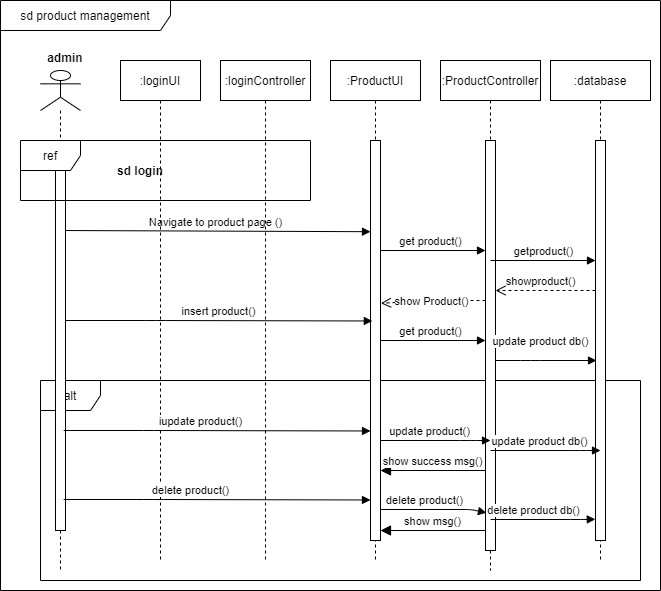

The diagram above was exported from draw.io. Its source (the exported page's mxGraphModel, read from the mxfile embedded in the PNG):
<mxGraphModel dx="1038" dy="580" grid="1" gridSize="10" guides="1" tooltips="1" connect="1" arrows="1" fold="1" page="1" pageScale="1" pageWidth="850" pageHeight="1100" math="0" shadow="0">
  <root>
    <mxCell id="0" />
    <mxCell id="1" parent="0" />
    <mxCell id="3gxDH0XfWzHueEqNPUgt-71" value="alt" style="shape=umlFrame;whiteSpace=wrap;html=1;" parent="1" vertex="1">
      <mxGeometry x="160" y="430" width="600" height="200" as="geometry" />
    </mxCell>
    <mxCell id="3gxDH0XfWzHueEqNPUgt-1" value="sd product management" style="shape=umlFrame;whiteSpace=wrap;html=1;width=170;height=30;" parent="1" vertex="1">
      <mxGeometry x="120" y="50" width="660" height="590" as="geometry" />
    </mxCell>
    <mxCell id="3gxDH0XfWzHueEqNPUgt-9" value="" style="shape=umlLifeline;participant=umlActor;perimeter=lifelinePerimeter;whiteSpace=wrap;html=1;container=1;collapsible=0;recursiveResize=0;verticalAlign=top;spacingTop=36;outlineConnect=0;" parent="1" vertex="1">
      <mxGeometry x="160" y="120" width="40" height="500" as="geometry" />
    </mxCell>
    <mxCell id="3gxDH0XfWzHueEqNPUgt-47" value="Navigate to product page ()" style="html=1;verticalAlign=bottom;endArrow=block;entryX=0;entryY=0.228;entryDx=0;entryDy=0;entryPerimeter=0;" parent="3gxDH0XfWzHueEqNPUgt-9" target="3gxDH0XfWzHueEqNPUgt-55" edge="1">
      <mxGeometry width="80" relative="1" as="geometry">
        <mxPoint x="20" y="160" as="sourcePoint" />
        <mxPoint x="100" y="160" as="targetPoint" />
      </mxGeometry>
    </mxCell>
    <mxCell id="3gxDH0XfWzHueEqNPUgt-48" value="" style="html=1;points=[];perimeter=orthogonalPerimeter;" parent="3gxDH0XfWzHueEqNPUgt-9" vertex="1">
      <mxGeometry x="15" y="80" width="10" height="380" as="geometry" />
    </mxCell>
    <mxCell id="3gxDH0XfWzHueEqNPUgt-11" value="admin" style="text;align=center;fontStyle=1;verticalAlign=middle;spacingLeft=3;spacingRight=3;strokeColor=none;rotatable=0;points=[[0,0.5],[1,0.5]];portConstraint=eastwest;" parent="1" vertex="1">
      <mxGeometry x="145" y="94" width="80" height="26" as="geometry" />
    </mxCell>
    <mxCell id="3gxDH0XfWzHueEqNPUgt-12" value=":loginUI" style="shape=umlLifeline;perimeter=lifelinePerimeter;whiteSpace=wrap;html=1;container=1;collapsible=0;recursiveResize=0;outlineConnect=0;" parent="1" vertex="1">
      <mxGeometry x="240" y="110" width="80" height="500" as="geometry" />
    </mxCell>
    <mxCell id="3gxDH0XfWzHueEqNPUgt-13" value=":loginController" style="shape=umlLifeline;perimeter=lifelinePerimeter;whiteSpace=wrap;html=1;container=1;collapsible=0;recursiveResize=0;outlineConnect=0;" parent="1" vertex="1">
      <mxGeometry x="340" y="110" width="90" height="500" as="geometry" />
    </mxCell>
    <mxCell id="3gxDH0XfWzHueEqNPUgt-14" value=":ProductUI" style="shape=umlLifeline;perimeter=lifelinePerimeter;whiteSpace=wrap;html=1;container=1;collapsible=0;recursiveResize=0;outlineConnect=0;" parent="1" vertex="1">
      <mxGeometry x="450" y="110" width="90" height="500" as="geometry" />
    </mxCell>
    <mxCell id="3gxDH0XfWzHueEqNPUgt-56" value="get product()" style="html=1;verticalAlign=bottom;endArrow=block;" parent="3gxDH0XfWzHueEqNPUgt-14" target="3gxDH0XfWzHueEqNPUgt-53" edge="1">
      <mxGeometry x="-0.0476" width="80" relative="1" as="geometry">
        <mxPoint x="50" y="190" as="sourcePoint" />
        <mxPoint x="130" y="190" as="targetPoint" />
        <mxPoint as="offset" />
      </mxGeometry>
    </mxCell>
    <mxCell id="3gxDH0XfWzHueEqNPUgt-76" value="show success msg()" style="html=1;verticalAlign=bottom;endArrow=block;endSize=8;endFill=1;" parent="3gxDH0XfWzHueEqNPUgt-14" source="3gxDH0XfWzHueEqNPUgt-53" edge="1">
      <mxGeometry relative="1" as="geometry">
        <mxPoint x="130" y="410" as="sourcePoint" />
        <mxPoint x="50" y="410" as="targetPoint" />
      </mxGeometry>
    </mxCell>
    <mxCell id="3gxDH0XfWzHueEqNPUgt-81" value="show msg()" style="html=1;verticalAlign=bottom;endArrow=block;endSize=8;endFill=1;" parent="3gxDH0XfWzHueEqNPUgt-14" source="3gxDH0XfWzHueEqNPUgt-53" edge="1">
      <mxGeometry relative="1" as="geometry">
        <mxPoint x="130" y="470" as="sourcePoint" />
        <mxPoint x="50" y="470" as="targetPoint" />
      </mxGeometry>
    </mxCell>
    <mxCell id="3gxDH0XfWzHueEqNPUgt-15" value=":ProductController" style="shape=umlLifeline;perimeter=lifelinePerimeter;whiteSpace=wrap;html=1;container=1;collapsible=0;recursiveResize=0;outlineConnect=0;" parent="1" vertex="1">
      <mxGeometry x="560" y="110" width="100" height="510" as="geometry" />
    </mxCell>
    <mxCell id="3gxDH0XfWzHueEqNPUgt-53" value="" style="html=1;points=[];perimeter=orthogonalPerimeter;" parent="3gxDH0XfWzHueEqNPUgt-15" vertex="1">
      <mxGeometry x="45" y="80" width="10" height="410" as="geometry" />
    </mxCell>
    <mxCell id="3gxDH0XfWzHueEqNPUgt-57" value="getproduct()" style="html=1;verticalAlign=bottom;endArrow=block;" parent="3gxDH0XfWzHueEqNPUgt-15" target="3gxDH0XfWzHueEqNPUgt-54" edge="1">
      <mxGeometry width="80" relative="1" as="geometry">
        <mxPoint x="50" y="200" as="sourcePoint" />
        <mxPoint x="130" y="200" as="targetPoint" />
      </mxGeometry>
    </mxCell>
    <mxCell id="3gxDH0XfWzHueEqNPUgt-16" value=":database" style="shape=umlLifeline;perimeter=lifelinePerimeter;whiteSpace=wrap;html=1;container=1;collapsible=0;recursiveResize=0;outlineConnect=0;" parent="1" vertex="1">
      <mxGeometry x="670" y="110" width="100" height="500" as="geometry" />
    </mxCell>
    <mxCell id="3gxDH0XfWzHueEqNPUgt-54" value="" style="html=1;points=[];perimeter=orthogonalPerimeter;" parent="3gxDH0XfWzHueEqNPUgt-16" vertex="1">
      <mxGeometry x="45" y="80" width="10" height="400" as="geometry" />
    </mxCell>
    <mxCell id="3gxDH0XfWzHueEqNPUgt-45" value="ref" style="shape=umlFrame;whiteSpace=wrap;html=1;" parent="1" vertex="1">
      <mxGeometry x="140" y="190" width="290" height="60" as="geometry" />
    </mxCell>
    <mxCell id="3gxDH0XfWzHueEqNPUgt-46" value="sd login" style="text;align=center;fontStyle=1;verticalAlign=middle;spacingLeft=3;spacingRight=3;strokeColor=none;rotatable=0;points=[[0,0.5],[1,0.5]];portConstraint=eastwest;" parent="1" vertex="1">
      <mxGeometry x="220" y="207" width="80" height="26" as="geometry" />
    </mxCell>
    <mxCell id="3gxDH0XfWzHueEqNPUgt-55" value="" style="html=1;points=[];perimeter=orthogonalPerimeter;" parent="1" vertex="1">
      <mxGeometry x="490" y="190" width="10" height="400" as="geometry" />
    </mxCell>
    <mxCell id="3gxDH0XfWzHueEqNPUgt-58" value="showproduct()" style="html=1;verticalAlign=bottom;endArrow=open;dashed=1;endSize=8;" parent="1" source="3gxDH0XfWzHueEqNPUgt-54" target="3gxDH0XfWzHueEqNPUgt-53" edge="1">
      <mxGeometry x="0.1" relative="1" as="geometry">
        <mxPoint x="700" y="330" as="sourcePoint" />
        <mxPoint x="620" y="330" as="targetPoint" />
        <Array as="points">
          <mxPoint x="660" y="340" />
        </Array>
        <mxPoint as="offset" />
      </mxGeometry>
    </mxCell>
    <mxCell id="3gxDH0XfWzHueEqNPUgt-62" value="insert product()" style="html=1;verticalAlign=bottom;endArrow=block;entryX=-0.32;entryY=0.348;entryDx=0;entryDy=0;entryPerimeter=0;" parent="1" edge="1">
      <mxGeometry width="80" relative="1" as="geometry">
        <mxPoint x="185" y="370" as="sourcePoint" />
        <mxPoint x="491.79999999999995" y="370.48" as="targetPoint" />
        <Array as="points">
          <mxPoint x="275" y="370" />
        </Array>
      </mxGeometry>
    </mxCell>
    <mxCell id="3gxDH0XfWzHueEqNPUgt-63" value="get product()" style="html=1;verticalAlign=bottom;endArrow=block;" parent="1" edge="1">
      <mxGeometry x="-0.0476" width="80" relative="1" as="geometry">
        <mxPoint x="500" y="390" as="sourcePoint" />
        <mxPoint x="605" y="390" as="targetPoint" />
        <mxPoint as="offset" />
      </mxGeometry>
    </mxCell>
    <mxCell id="3gxDH0XfWzHueEqNPUgt-66" value="update product db()" style="html=1;verticalAlign=bottom;endArrow=block;" parent="1" source="3gxDH0XfWzHueEqNPUgt-53" edge="1">
      <mxGeometry x="-0.1108" y="10" width="80" relative="1" as="geometry">
        <mxPoint x="620" y="400" as="sourcePoint" />
        <mxPoint x="716" y="410" as="targetPoint" />
        <Array as="points">
          <mxPoint x="650" y="410" />
        </Array>
        <mxPoint as="offset" />
      </mxGeometry>
    </mxCell>
    <mxCell id="3gxDH0XfWzHueEqNPUgt-60" value="show Product()" style="html=1;verticalAlign=bottom;endArrow=open;dashed=1;endSize=8;entryX=1.04;entryY=0.407;entryDx=0;entryDy=0;entryPerimeter=0;" parent="1" source="3gxDH0XfWzHueEqNPUgt-53" target="3gxDH0XfWzHueEqNPUgt-55" edge="1">
      <mxGeometry x="0.0476" y="10" relative="1" as="geometry">
        <mxPoint x="580" y="330" as="sourcePoint" />
        <mxPoint x="500" y="330" as="targetPoint" />
        <Array as="points">
          <mxPoint x="550" y="350" />
        </Array>
        <mxPoint as="offset" />
      </mxGeometry>
    </mxCell>
    <mxCell id="3gxDH0XfWzHueEqNPUgt-72" value="iupdate product()" style="html=1;verticalAlign=bottom;endArrow=block;entryX=-0.32;entryY=0.348;entryDx=0;entryDy=0;entryPerimeter=0;" parent="1" edge="1">
      <mxGeometry x="-0.1082" width="80" relative="1" as="geometry">
        <mxPoint x="183.2" y="480" as="sourcePoint" />
        <mxPoint x="489.99999999999994" y="480.48" as="targetPoint" />
        <Array as="points">
          <mxPoint x="273.2" y="480" />
        </Array>
        <mxPoint as="offset" />
      </mxGeometry>
    </mxCell>
    <mxCell id="3gxDH0XfWzHueEqNPUgt-73" value="delete product()" style="html=1;verticalAlign=bottom;endArrow=block;entryX=-0.32;entryY=0.348;entryDx=0;entryDy=0;entryPerimeter=0;" parent="1" edge="1">
      <mxGeometry x="-0.1734" width="80" relative="1" as="geometry">
        <mxPoint x="183.20000000000005" y="549" as="sourcePoint" />
        <mxPoint x="490" y="549.48" as="targetPoint" />
        <Array as="points">
          <mxPoint x="273.2" y="549" />
        </Array>
        <mxPoint as="offset" />
      </mxGeometry>
    </mxCell>
    <mxCell id="3gxDH0XfWzHueEqNPUgt-74" value="update product()" style="html=1;verticalAlign=bottom;endArrow=block;" parent="1" edge="1">
      <mxGeometry x="-0.1082" width="80" relative="1" as="geometry">
        <mxPoint x="500.00000000000006" y="490" as="sourcePoint" />
        <mxPoint x="610" y="490" as="targetPoint" />
        <Array as="points">
          <mxPoint x="590" y="490" />
        </Array>
        <mxPoint as="offset" />
      </mxGeometry>
    </mxCell>
    <mxCell id="3gxDH0XfWzHueEqNPUgt-75" value="update product db()" style="html=1;verticalAlign=bottom;endArrow=block;" parent="1" edge="1">
      <mxGeometry x="-0.1082" width="80" relative="1" as="geometry">
        <mxPoint x="610" y="500" as="sourcePoint" />
        <mxPoint x="720" y="500" as="targetPoint" />
        <Array as="points">
          <mxPoint x="700" y="500" />
        </Array>
        <mxPoint as="offset" />
      </mxGeometry>
    </mxCell>
    <mxCell id="3gxDH0XfWzHueEqNPUgt-78" value="delete product()" style="html=1;verticalAlign=bottom;endArrow=block;entryX=0.1;entryY=0.908;entryDx=0;entryDy=0;entryPerimeter=0;" parent="1" target="3gxDH0XfWzHueEqNPUgt-53" edge="1">
      <mxGeometry x="-0.1734" width="80" relative="1" as="geometry">
        <mxPoint x="500.00000000000006" y="559" as="sourcePoint" />
        <mxPoint x="806.8" y="559.48" as="targetPoint" />
        <Array as="points">
          <mxPoint x="590" y="559" />
        </Array>
        <mxPoint as="offset" />
      </mxGeometry>
    </mxCell>
    <mxCell id="3gxDH0XfWzHueEqNPUgt-79" value="delete product db()" style="html=1;verticalAlign=bottom;endArrow=block;entryX=-0.02;entryY=0.947;entryDx=0;entryDy=0;entryPerimeter=0;" parent="1" target="3gxDH0XfWzHueEqNPUgt-54" edge="1">
      <mxGeometry x="-0.1734" width="80" relative="1" as="geometry">
        <mxPoint x="610" y="569" as="sourcePoint" />
        <mxPoint x="716" y="572.28" as="targetPoint" />
        <Array as="points">
          <mxPoint x="700" y="569" />
        </Array>
        <mxPoint as="offset" />
      </mxGeometry>
    </mxCell>
  </root>
</mxGraphModel>